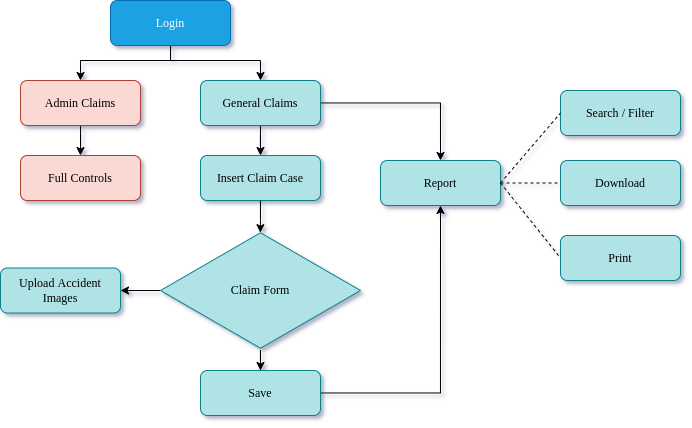

The diagram above was exported from draw.io. Its source (the exported page's mxGraphModel, read from the mxfile embedded in the PNG):
<mxGraphModel dx="989" dy="601" grid="1" gridSize="5" guides="1" tooltips="1" connect="1" arrows="1" fold="1" page="1" pageScale="1" pageWidth="1169" pageHeight="827" background="#ffffff" math="0" shadow="1">
  <root>
    <mxCell id="0" />
    <mxCell id="1" parent="0" />
    <mxCell id="Oh-qaHLFsME60FFSvOc_-2" style="edgeStyle=orthogonalEdgeStyle;rounded=0;orthogonalLoop=1;jettySize=auto;html=1;entryX=0.5;entryY=0;entryDx=0;entryDy=0;" edge="1" parent="1" source="JkKJu82zJa7fHO1fto6t-14" target="JkKJu82zJa7fHO1fto6t-17">
      <mxGeometry relative="1" as="geometry" />
    </mxCell>
    <mxCell id="JkKJu82zJa7fHO1fto6t-14" value="Admin Claims" style="rounded=1;whiteSpace=wrap;html=1;fontFamily=Noto sans lao;fillColor=#fad9d5;strokeColor=#ae4132;" parent="1" vertex="1">
      <mxGeometry x="240" y="125" width="120" height="45" as="geometry" />
    </mxCell>
    <mxCell id="Oh-qaHLFsME60FFSvOc_-9" style="edgeStyle=orthogonalEdgeStyle;rounded=0;orthogonalLoop=1;jettySize=auto;html=1;" edge="1" parent="1" source="JkKJu82zJa7fHO1fto6t-15" target="Oh-qaHLFsME60FFSvOc_-7">
      <mxGeometry relative="1" as="geometry" />
    </mxCell>
    <mxCell id="Oh-qaHLFsME60FFSvOc_-10" style="edgeStyle=orthogonalEdgeStyle;rounded=0;orthogonalLoop=1;jettySize=auto;html=1;entryX=0.5;entryY=0;entryDx=0;entryDy=0;" edge="1" parent="1" source="JkKJu82zJa7fHO1fto6t-15" target="Oh-qaHLFsME60FFSvOc_-8">
      <mxGeometry relative="1" as="geometry" />
    </mxCell>
    <mxCell id="JkKJu82zJa7fHO1fto6t-15" value="General Claims" style="rounded=1;whiteSpace=wrap;html=1;fontFamily=Noto sans lao;fillColor=#b0e3e6;strokeColor=#0e8088;" parent="1" vertex="1">
      <mxGeometry x="420" y="125" width="120" height="45" as="geometry" />
    </mxCell>
    <mxCell id="Oh-qaHLFsME60FFSvOc_-3" style="edgeStyle=orthogonalEdgeStyle;rounded=0;orthogonalLoop=1;jettySize=auto;html=1;entryX=0.5;entryY=0;entryDx=0;entryDy=0;" edge="1" parent="1" source="JkKJu82zJa7fHO1fto6t-16" target="JkKJu82zJa7fHO1fto6t-14">
      <mxGeometry relative="1" as="geometry">
        <Array as="points">
          <mxPoint x="390" y="105" />
          <mxPoint x="300" y="105" />
        </Array>
      </mxGeometry>
    </mxCell>
    <mxCell id="Oh-qaHLFsME60FFSvOc_-4" style="edgeStyle=orthogonalEdgeStyle;rounded=0;orthogonalLoop=1;jettySize=auto;html=1;entryX=0.5;entryY=0;entryDx=0;entryDy=0;" edge="1" parent="1" source="JkKJu82zJa7fHO1fto6t-16" target="JkKJu82zJa7fHO1fto6t-15">
      <mxGeometry relative="1" as="geometry">
        <Array as="points">
          <mxPoint x="390" y="105" />
          <mxPoint x="480" y="105" />
        </Array>
      </mxGeometry>
    </mxCell>
    <mxCell id="JkKJu82zJa7fHO1fto6t-16" value="Login" style="rounded=1;whiteSpace=wrap;html=1;fontFamily=Noto sans lao;fillColor=#1ba1e2;fontColor=#ffffff;strokeColor=#006EAF;" parent="1" vertex="1">
      <mxGeometry x="330" y="45" width="120" height="45" as="geometry" />
    </mxCell>
    <mxCell id="JkKJu82zJa7fHO1fto6t-17" value="Full Controls" style="rounded=1;whiteSpace=wrap;html=1;fontFamily=Noto sans lao;fillColor=#fad9d5;strokeColor=#ae4132;" parent="1" vertex="1">
      <mxGeometry x="240" y="200" width="120" height="45" as="geometry" />
    </mxCell>
    <mxCell id="Oh-qaHLFsME60FFSvOc_-7" value="Insert Claim Case" style="rounded=1;whiteSpace=wrap;html=1;fontFamily=Noto sans lao;fillColor=#b0e3e6;strokeColor=#0e8088;" vertex="1" parent="1">
      <mxGeometry x="420" y="200" width="120" height="45" as="geometry" />
    </mxCell>
    <mxCell id="Oh-qaHLFsME60FFSvOc_-8" value="Report" style="rounded=1;whiteSpace=wrap;html=1;fontFamily=Noto sans lao;fillColor=#b0e3e6;strokeColor=#0e8088;" vertex="1" parent="1">
      <mxGeometry x="600" y="205" width="120" height="45" as="geometry" />
    </mxCell>
    <mxCell id="Oh-qaHLFsME60FFSvOc_-42" style="edgeStyle=orthogonalEdgeStyle;rounded=0;orthogonalLoop=1;jettySize=auto;html=1;entryX=0.5;entryY=0;entryDx=0;entryDy=0;" edge="1" parent="1" source="Oh-qaHLFsME60FFSvOc_-39" target="Oh-qaHLFsME60FFSvOc_-41">
      <mxGeometry relative="1" as="geometry" />
    </mxCell>
    <mxCell id="Oh-qaHLFsME60FFSvOc_-53" style="edgeStyle=orthogonalEdgeStyle;rounded=0;orthogonalLoop=1;jettySize=auto;html=1;" edge="1" parent="1" source="Oh-qaHLFsME60FFSvOc_-39" target="Oh-qaHLFsME60FFSvOc_-52">
      <mxGeometry relative="1" as="geometry" />
    </mxCell>
    <mxCell id="Oh-qaHLFsME60FFSvOc_-39" value="&lt;font face=&quot;Noto sans lao&quot;&gt;Claim Form&lt;/font&gt;" style="html=1;whiteSpace=wrap;aspect=fixed;shape=isoRectangle;fillColor=#b0e3e6;strokeColor=#0e8088;" vertex="1" parent="1">
      <mxGeometry x="380" y="275" width="200" height="120" as="geometry" />
    </mxCell>
    <mxCell id="Oh-qaHLFsME60FFSvOc_-40" style="edgeStyle=orthogonalEdgeStyle;rounded=0;orthogonalLoop=1;jettySize=auto;html=1;entryX=0.499;entryY=0.018;entryDx=0;entryDy=0;entryPerimeter=0;" edge="1" parent="1" source="Oh-qaHLFsME60FFSvOc_-7" target="Oh-qaHLFsME60FFSvOc_-39">
      <mxGeometry relative="1" as="geometry" />
    </mxCell>
    <mxCell id="Oh-qaHLFsME60FFSvOc_-47" style="edgeStyle=orthogonalEdgeStyle;rounded=0;orthogonalLoop=1;jettySize=auto;html=1;entryX=0.5;entryY=1;entryDx=0;entryDy=0;" edge="1" parent="1" source="Oh-qaHLFsME60FFSvOc_-41" target="Oh-qaHLFsME60FFSvOc_-8">
      <mxGeometry relative="1" as="geometry" />
    </mxCell>
    <mxCell id="Oh-qaHLFsME60FFSvOc_-41" value="Save" style="rounded=1;whiteSpace=wrap;html=1;fontFamily=Noto sans lao;fillColor=#b0e3e6;strokeColor=#0e8088;" vertex="1" parent="1">
      <mxGeometry x="420" y="415" width="120" height="45" as="geometry" />
    </mxCell>
    <mxCell id="Oh-qaHLFsME60FFSvOc_-44" value="Download" style="rounded=1;whiteSpace=wrap;html=1;fontFamily=Noto sans lao;fillColor=#b0e3e6;strokeColor=#0e8088;" vertex="1" parent="1">
      <mxGeometry x="780" y="205" width="120" height="45" as="geometry" />
    </mxCell>
    <mxCell id="Oh-qaHLFsME60FFSvOc_-45" value="Print" style="rounded=1;whiteSpace=wrap;html=1;fontFamily=Noto sans lao;fillColor=#b0e3e6;strokeColor=#0e8088;" vertex="1" parent="1">
      <mxGeometry x="780" y="280" width="120" height="45" as="geometry" />
    </mxCell>
    <mxCell id="Oh-qaHLFsME60FFSvOc_-46" value="Search / Filter" style="rounded=1;whiteSpace=wrap;html=1;fontFamily=Noto sans lao;fillColor=#b0e3e6;strokeColor=#0e8088;" vertex="1" parent="1">
      <mxGeometry x="780" y="135" width="120" height="45" as="geometry" />
    </mxCell>
    <mxCell id="Oh-qaHLFsME60FFSvOc_-49" value="" style="endArrow=none;dashed=1;html=1;rounded=0;entryX=0;entryY=0.5;entryDx=0;entryDy=0;exitX=1;exitY=0.5;exitDx=0;exitDy=0;" edge="1" parent="1" source="Oh-qaHLFsME60FFSvOc_-8" target="Oh-qaHLFsME60FFSvOc_-46">
      <mxGeometry width="50" height="50" relative="1" as="geometry">
        <mxPoint x="685" y="260" as="sourcePoint" />
        <mxPoint x="735" y="210" as="targetPoint" />
      </mxGeometry>
    </mxCell>
    <mxCell id="Oh-qaHLFsME60FFSvOc_-50" value="" style="endArrow=none;dashed=1;html=1;rounded=0;entryX=0;entryY=0.5;entryDx=0;entryDy=0;exitX=1;exitY=0.5;exitDx=0;exitDy=0;" edge="1" parent="1" source="Oh-qaHLFsME60FFSvOc_-8" target="Oh-qaHLFsME60FFSvOc_-44">
      <mxGeometry width="50" height="50" relative="1" as="geometry">
        <mxPoint x="725" y="233" as="sourcePoint" />
        <mxPoint x="785" y="163" as="targetPoint" />
      </mxGeometry>
    </mxCell>
    <mxCell id="Oh-qaHLFsME60FFSvOc_-51" value="" style="endArrow=none;dashed=1;html=1;rounded=0;entryX=0;entryY=0.5;entryDx=0;entryDy=0;exitX=1;exitY=0.5;exitDx=0;exitDy=0;" edge="1" parent="1" source="Oh-qaHLFsME60FFSvOc_-8" target="Oh-qaHLFsME60FFSvOc_-45">
      <mxGeometry width="50" height="50" relative="1" as="geometry">
        <mxPoint x="725" y="233" as="sourcePoint" />
        <mxPoint x="785" y="233" as="targetPoint" />
      </mxGeometry>
    </mxCell>
    <mxCell id="Oh-qaHLFsME60FFSvOc_-52" value="Upload Accident&lt;div&gt;Images&lt;/div&gt;" style="rounded=1;whiteSpace=wrap;html=1;fontFamily=Noto sans lao;fillColor=#b0e3e6;strokeColor=#0e8088;" vertex="1" parent="1">
      <mxGeometry x="220" y="312.5" width="120" height="45" as="geometry" />
    </mxCell>
  </root>
</mxGraphModel>